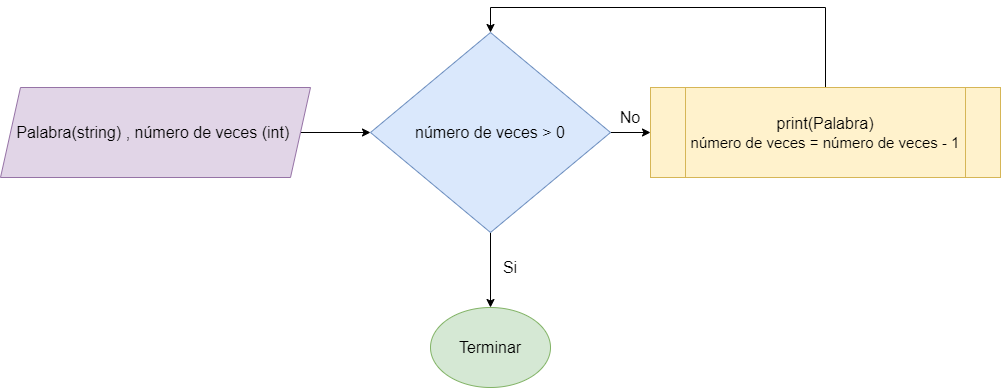

The diagram above was exported from draw.io. Its source (the exported page's mxGraphModel, read from the mxfile embedded in the PNG):
<mxGraphModel dx="1086" dy="806" grid="1" gridSize="10" guides="1" tooltips="1" connect="1" arrows="1" fold="1" page="1" pageScale="1" pageWidth="850" pageHeight="1100" math="0" shadow="0">
  <root>
    <mxCell id="0" />
    <mxCell id="1" parent="0" />
    <mxCell id="-wnh_at0AWMhH9l64vlI-5" value="" style="edgeStyle=orthogonalEdgeStyle;rounded=0;orthogonalLoop=1;jettySize=auto;html=1;fontSize=16;" edge="1" parent="1" source="-wnh_at0AWMhH9l64vlI-1" target="-wnh_at0AWMhH9l64vlI-3">
      <mxGeometry relative="1" as="geometry" />
    </mxCell>
    <mxCell id="-wnh_at0AWMhH9l64vlI-9" value="" style="edgeStyle=orthogonalEdgeStyle;rounded=0;orthogonalLoop=1;jettySize=auto;html=1;fontSize=16;" edge="1" parent="1" source="-wnh_at0AWMhH9l64vlI-1" target="-wnh_at0AWMhH9l64vlI-8">
      <mxGeometry relative="1" as="geometry" />
    </mxCell>
    <mxCell id="-wnh_at0AWMhH9l64vlI-1" value="número de veces &amp;gt; 0" style="rhombus;whiteSpace=wrap;html=1;fontSize=16;fillColor=#dae8fc;strokeColor=#6c8ebf;" vertex="1" parent="1">
      <mxGeometry x="380" y="275" width="240" height="200" as="geometry" />
    </mxCell>
    <mxCell id="-wnh_at0AWMhH9l64vlI-4" value="" style="edgeStyle=orthogonalEdgeStyle;rounded=0;orthogonalLoop=1;jettySize=auto;html=1;fontSize=16;" edge="1" parent="1" source="-wnh_at0AWMhH9l64vlI-2" target="-wnh_at0AWMhH9l64vlI-1">
      <mxGeometry relative="1" as="geometry" />
    </mxCell>
    <mxCell id="-wnh_at0AWMhH9l64vlI-2" value="Palabra(string) , número de veces (int)&amp;nbsp;" style="shape=parallelogram;perimeter=parallelogramPerimeter;whiteSpace=wrap;html=1;fixedSize=1;fontSize=16;fillColor=#e1d5e7;strokeColor=#9673a6;" vertex="1" parent="1">
      <mxGeometry x="10" y="330" width="310" height="90" as="geometry" />
    </mxCell>
    <mxCell id="-wnh_at0AWMhH9l64vlI-7" style="edgeStyle=orthogonalEdgeStyle;rounded=0;orthogonalLoop=1;jettySize=auto;html=1;exitX=0.5;exitY=0;exitDx=0;exitDy=0;entryX=0.5;entryY=0;entryDx=0;entryDy=0;fontSize=16;" edge="1" parent="1" source="-wnh_at0AWMhH9l64vlI-3" target="-wnh_at0AWMhH9l64vlI-1">
      <mxGeometry relative="1" as="geometry">
        <Array as="points">
          <mxPoint x="835" y="250" />
          <mxPoint x="500" y="250" />
        </Array>
      </mxGeometry>
    </mxCell>
    <mxCell id="-wnh_at0AWMhH9l64vlI-3" value="print(Palabra)&lt;br style=&quot;font-size: 16px&quot;&gt;&lt;font style=&quot;font-size: 15px&quot;&gt;número de veces = número de veces - 1&lt;/font&gt;" style="shape=process;whiteSpace=wrap;html=1;backgroundOutline=1;fontSize=16;fillColor=#fff2cc;strokeColor=#d6b656;" vertex="1" parent="1">
      <mxGeometry x="660" y="330" width="350" height="90" as="geometry" />
    </mxCell>
    <mxCell id="-wnh_at0AWMhH9l64vlI-8" value="Terminar" style="ellipse;whiteSpace=wrap;html=1;fontSize=16;fillColor=#d5e8d4;strokeColor=#82b366;" vertex="1" parent="1">
      <mxGeometry x="440" y="550" width="120" height="80" as="geometry" />
    </mxCell>
    <mxCell id="-wnh_at0AWMhH9l64vlI-10" value="No" style="text;html=1;strokeColor=none;fillColor=none;align=center;verticalAlign=middle;whiteSpace=wrap;rounded=0;fontSize=16;" vertex="1" parent="1">
      <mxGeometry x="620" y="350" width="40" height="20" as="geometry" />
    </mxCell>
    <mxCell id="-wnh_at0AWMhH9l64vlI-11" value="Si" style="text;html=1;strokeColor=none;fillColor=none;align=center;verticalAlign=middle;whiteSpace=wrap;rounded=0;fontSize=16;" vertex="1" parent="1">
      <mxGeometry x="500" y="500" width="40" height="20" as="geometry" />
    </mxCell>
  </root>
</mxGraphModel>